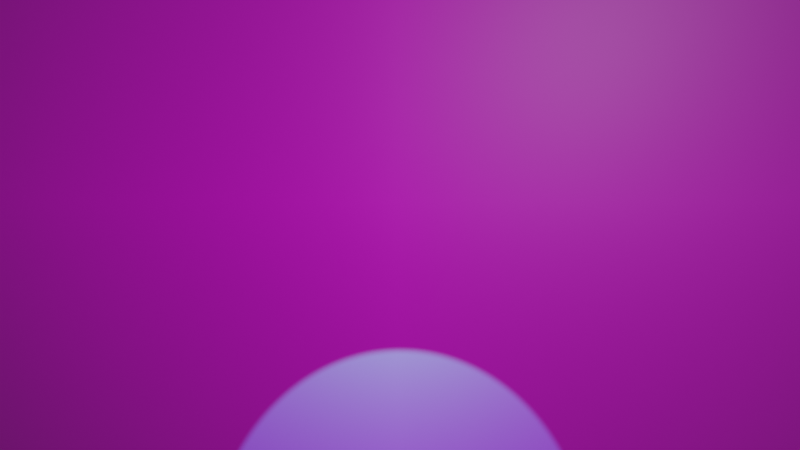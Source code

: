 # Source: flash.blend  (saved by Blender 3.2.14; exported with 4.5.12 LTS)
import bpy
from mathutils import Matrix  # noqa: F401  (used for matrix-valued properties, if any)

bpy.ops.wm.read_factory_settings(use_empty=True)
scene = bpy.context.scene
scene.name = 'Scene'

# ---- collections
col_collection = bpy.data.collections.new('Collection'); scene.collection.children.link(col_collection)
col_test = bpy.data.collections.new('Test'); scene.collection.children.link(col_test)
col_firkant = bpy.data.collections.new('firkant'); scene.collection.children.link(col_firkant)
col_flash_led = bpy.data.collections.new('Flash LED'); scene.collection.children.link(col_flash_led)
col_projektor = bpy.data.collections.new('Projektor'); scene.collection.children.link(col_projektor)

# ---- images (referenced by path relative to the original .blend; pixels are not part of the script)
import os
ASSET_DIR = os.environ.get("B2B_ASSET_DIR", "")  # directory of the original .blend (textures are referenced by path, not embedded)
HERE = os.path.dirname(os.path.abspath(__file__))  # packed textures are extracted next to this script under _unpacked/

def load_image(name, relpath, width, height, colorspace="sRGB"):
    """Load a texture the original file referenced (path relative to the .blend, or extracted next to this script)."""
    p = next((c for c in (os.path.join(HERE, relpath), os.path.join(ASSET_DIR, relpath)) if relpath and os.path.exists(c)), "")
    if p:
        img = bpy.data.images.load(p, check_existing=True)
        img.name = name
    else:  # same state as the original file: an image datablock whose file is absent (Cycles renders it pink)
        img = bpy.data.images.new(name, width, height)
        img.source = "FILE"
        img.filepath = "//" + (relpath or name)
    img.colorspace_settings.name = colorspace
    return img
img_calibrering_png = load_image('calibrering.png', 'calibrering.png', 1024, 1024, 'sRGB')

# ---- materials (node trees are filled in below, after node groups)
mat_material = bpy.data.materials.new('Material')
mat_material.alpha_threshold = 0.0
mat_material.use_transparent_shadow = False
mat_material.line_color = (0.0, 0.0, 0.0, 1.0)
mat_calibrering = bpy.data.materials.new('calibrering')
mat_calibrering.surface_render_method = 'BLENDED'
mat_calibrering.blend_method = 'BLEND'
mat_calibrering.use_transparent_shadow = False

# ---- material node trees
mat_material.use_nodes = True; mat_material.node_tree.nodes.clear()
_N = mat_material.node_tree.nodes; _L = mat_material.node_tree.links
n0 = _N.new('ShaderNodeOutputMaterial'); n0.name = 'Material Output'; n0.location = (300, 300)
n1 = _N.new('ShaderNodeBsdfPrincipled'); n1.name = 'Principled BSDF'; n1.location = (10, 300)
n1.distribution = 'GGX'
n1.subsurface_method = 'RANDOM_WALK_SKIN'
n1.inputs[2].default_value = 0.4
n1.inputs[3].default_value = 1.45
n1.inputs[27].default_value = (0.0, 0.0, 0.0, 1.0)
n1.inputs[28].default_value = 1.0
_L.new(n1.outputs[0], n0.inputs[0])
n0.is_active_output = True
mat_calibrering.use_nodes = True; mat_calibrering.node_tree.nodes.clear()
_N = mat_calibrering.node_tree.nodes; _L = mat_calibrering.node_tree.links
n0 = _N.new('ShaderNodeOutputMaterial'); n0.name = 'Material Output'; n0.location = (300, 300)
n1 = _N.new('ShaderNodeTexImage'); n1.name = 'Image Texture'; n1.location = (-200, 300)
n1.image = img_calibrering_png
n1.extension = 'CLIP'
n2 = _N.new('ShaderNodeBsdfPrincipled'); n2.name = 'Principled BSDF'; n2.location = (0, 300)
n2.distribution = 'GGX'
n2.subsurface_method = 'RANDOM_WALK_SKIN'
n2.inputs[3].default_value = 1.45
n2.inputs[27].default_value = (0.0, 0.0, 0.0, 1.0)
n2.inputs[28].default_value = 1.0
_L.new(n1.outputs[0], n2.inputs[0])
_L.new(n1.outputs[1], n2.inputs[4])
_L.new(n2.outputs[0], n0.inputs[0])
n0.is_active_output = True

# ---- world
world_world = bpy.data.worlds.new('World'); scene.world = world_world
world_world.use_nodes = True; world_world.node_tree.nodes.clear()
_N = world_world.node_tree.nodes; _L = world_world.node_tree.links
n0 = _N.new('ShaderNodeOutputWorld'); n0.name = 'World Output'; n0.location = (300, 300)
n1 = _N.new('ShaderNodeBackground'); n1.name = 'Background'; n1.location = (10, 300)
n1.inputs[0].default_value = (0.05088, 0.05088, 0.05088, 1.0)
n1.inputs[1].default_value = 0.2
_L.new(n1.outputs[0], n0.inputs[0])
n0.is_active_output = True
world_world.color = (0.05088, 0.05088, 0.05088)
world_world.use_sun_shadow = False
world_world.sun_shadow_jitter_overblur = 0.0

# ---- cameras
cam_camera = bpy.data.cameras.new('Camera')
cam_camera.clip_start = 0.001
cam_camera.clip_end = 0.1
cam_camera.lens = 22.63
cam_camera.ortho_scale = 7.314
cam_camera.lens_unit = 'FOV'
cam_camera.dof.focus_distance = 0.022

# ---- lights
light_light = bpy.data.lights.new('Light', 'POINT')
light_light.transmission_factor = 0.0
light_light.energy = 0.2
light_light.shadow_soft_size = 0.001
light_light.shadow_maximum_resolution = 0.006
light_light.use_absolute_resolution = True
light_point = bpy.data.lights.new('Point', 'POINT')
light_point.transmission_factor = 0.0
light_point.energy = 1.0
light_point.shadow_soft_size = 0.25
light_point.shadow_maximum_resolution = 0.006
light_point.use_absolute_resolution = True
light_spot = bpy.data.lights.new('Spot', 'SPOT')
light_spot.color = (0.002149, 1.0, 0.08134)
light_spot.transmission_factor = 0.0
light_spot.energy = 1.0
light_spot.shadow_maximum_resolution = 0.006
light_spot.use_absolute_resolution = True
light_spot.spot_blend = 0.1007
light_spot.spot_size = 0.3491

# ---- meshes
me_cube = bpy.data.meshes.new('Cube')
me_cube.from_pydata([(1.0, 1.0, 1.0), (1.0, 1.0, -1.0), (1.0, -1.0, 1.0), (1.0, -1.0, -1.0), (-1.0, 1.0, 1.0), (-1.0, 1.0, -1.0), (-1.0, -1.0, 1.0), (-1.0, -1.0, -1.0)], [], [(0, 4, 6, 2), (3, 2, 6, 7), (7, 6, 4, 5), (5, 1, 3, 7), (1, 0, 2, 3), (5, 4, 0, 1)])
_uv = me_cube.uv_layers.new(name='UVMap')
_uv.uv.foreach_set('vector', [0.625, 0.5, 0.875, 0.5, 0.875, 0.75, 0.625, 0.75, 0.375, 0.75, 0.625, 0.75, 0.625, 1.0, 0.375, 1.0, 0.375, 0.0, 0.625, 0.0, 0.625, 0.25, 0.375, 0.25, 0.125, 0.5, 0.375, 0.5, 0.375, 0.75, 0.125, 0.75, 0.375, 0.5, 0.625, 0.5, 0.625, 0.75, 0.375, 0.75, 0.375, 0.25, 0.625, 0.25, 0.625, 0.5, 0.375, 0.5])
me_cube.materials.append(mat_material)
me_cube.use_mirror_vertex_groups = False
me_cube.update()
me_calibrering = bpy.data.meshes.new('calibrering')
me_calibrering.from_pydata([(-0.5, -0.5, 0.0), (0.5, -0.5, 0.0), (-0.5, 0.5, 0.0), (0.5, 0.5, 0.0)], [], [(0, 1, 3, 2)])
_uv = me_calibrering.uv_layers.new(name='UVMap')
_uv.uv.foreach_set('vector', [0.0, 0.0, 1.0, 0.0, 1.0, 1.0, 0.0, 1.0])
me_calibrering.materials.append(mat_calibrering)
me_calibrering.update()

# ---- objects
ob_light = bpy.data.objects.new('Light', light_light)
ob_camera = bpy.data.objects.new('Camera', cam_camera)
ob_cube = bpy.data.objects.new('Cube', me_cube)
ob_calibrering = bpy.data.objects.new('calibrering', me_calibrering)
ob_point = bpy.data.objects.new('Point', light_point)
ob_spot = bpy.data.objects.new('Spot', light_spot)

# ---- transforms, parenting, visibility, modifiers, constraints
ob_light.location = (0.04, 0.04, 0.05986)
ob_light.rotation_euler = (0.6503, 0.05522, 1.866)
ob_light.lock_rotations_4d = False
ob_light.empty_display_type = 'ARROWS'
ob_light.color = (0.0, 0.0, 0.0, 0.0)
ob_light.lineart.crease_threshold = 0.0
ob_camera.location = (0.0, 0.0, 0.0)
ob_camera.lock_rotations_4d = False
ob_camera.empty_display_type = 'ARROWS'
ob_camera.color = (0.0, 0.0, 0.0, 0.0)
ob_camera.display_type = 'WIRE'
ob_camera.lineart.crease_threshold = 0.0
ob_cube.location = (0.0, 0.0, -0.05)
ob_cube.rotation_euler = (-0.5497, -0.8879, 1.712)
ob_cube.scale = (0.005, 0.005, 0.005)
ob_cube.lock_rotations_4d = False
ob_cube.empty_display_type = 'ARROWS'
ob_cube.lineart.crease_threshold = 0.0
ob_calibrering.location = (-0.00015, 0.001, -0.022)
ob_calibrering.scale = (0.038, 0.038, 1.0)
ob_point.location = (0.0, 0.004, 0.0)
ob_spot.location = (0.0, 0.01, 0.02)
ob_spot.rotation_euler = (-0.5236, 0.0, 0.0)

# ---- collection membership
col_collection.objects.link(ob_light)
col_collection.objects.link(ob_camera)
col_test.objects.link(ob_cube)
col_firkant.objects.link(ob_calibrering)
col_flash_led.objects.link(ob_point)
col_projektor.objects.link(ob_spot)
def _layer_coll(name, lc=None):
    lc = lc or bpy.context.view_layer.layer_collection
    for c in lc.children:
        if c.name == name: return c
        r = _layer_coll(name, c)
        if r: return r
_layer_coll('Flash LED').exclude = True

# ---- scene / render settings (as saved in the file)
scene.camera = ob_camera
scene.frame_start = 1; scene.frame_end = 250; scene.frame_set(1)
scene.render.engine = 'BLENDER_EEVEE_NEXT'
scene.cycles.sampling_pattern = 'TABULATED_SOBOL'
scene.cycles.use_light_tree = False
scene.view_settings.view_transform = 'Filmic'
bpy.context.view_layer.update()
